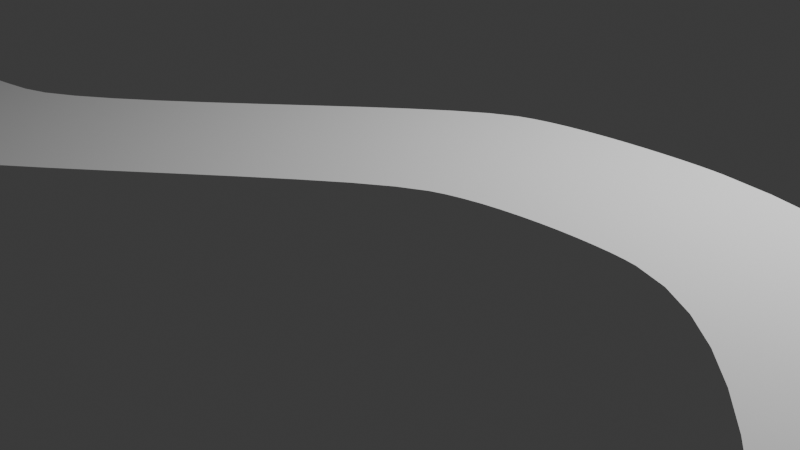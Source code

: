 # Source: curve_track.blend  (saved by Blender 4.3.34; exported with 4.5.12 LTS)
import bpy
from mathutils import Matrix  # noqa: F401  (used for matrix-valued properties, if any)

bpy.ops.wm.read_factory_settings(use_empty=True)
scene = bpy.context.scene
scene.name = 'Scene'

# ---- collections
col_collection = bpy.data.collections.new('Collection'); scene.collection.children.link(col_collection)

# ---- world
world_world = bpy.data.worlds.new('World'); scene.world = world_world
world_world.use_nodes = True; world_world.node_tree.nodes.clear()
_N = world_world.node_tree.nodes; _L = world_world.node_tree.links
n0 = _N.new('ShaderNodeOutputWorld'); n0.name = 'World Output'; n0.location = (300, 300)
n1 = _N.new('ShaderNodeBackground'); n1.name = 'Background'; n1.location = (10, 300)
n1.inputs[0].default_value = (0.05088, 0.05088, 0.05088, 1.0)
_L.new(n1.outputs[0], n0.inputs[0])
n0.is_active_output = True
world_world.color = (0.05088, 0.05088, 0.05088)
world_world.sun_shadow_jitter_overblur = 0.0

# ---- cameras
cam_camera = bpy.data.cameras.new('Camera')
cam_camera.clip_end = 100.0
cam_camera.ortho_scale = 7.314

# ---- lights
light_light = bpy.data.lights.new('Light', 'POINT')
light_light.energy = 1000.0
light_light.shadow_soft_size = 0.1

# ---- meshes
me_mesh = bpy.data.meshes.new('Mesh')
me_mesh.from_pydata([(-7.536, -0.4438, -0.03795), (-7.444, -1.109, -0.03795), (-7.307, -1.695, -0.03795), (-7.133, -2.208, -0.03795), (-6.927, -2.653, -0.03795), (-6.697, -3.036, -0.03795), (-6.449, -3.363, -0.03795), (-6.189, -3.64, -0.03795), (-5.924, -3.873, -0.03795), (-5.661, -4.066, -0.03795), (-5.406, -4.226, -0.03795), (-5.167, -4.358, -0.03795), (-4.948, -4.469, -0.03795), (-4.712, -4.573, -0.03795), (-4.482, -4.651, -0.03795), (-4.256, -4.703, -0.03795), (-4.032, -4.733, -0.03795), (-3.807, -4.744, -0.03795), (-3.579, -4.738, -0.03795), (-3.346, -4.717, -0.03795), (-3.105, -4.683, -0.03795), (-2.855, -4.64, -0.03795), (-2.592, -4.59, -0.03795), (-2.315, -4.536, -0.03795), (-2.022, -4.479, -0.03795), (-1.79, -4.396, -0.03795), (-1.505, -4.232, -0.03795), (-1.176, -4.003, -0.03795), (-0.8151, -3.724, -0.03795), (-0.4325, -3.411, -0.03795), (-0.03895, -3.078, -0.03795), (0.3547, -2.74, -0.03795), (0.7378, -2.414, -0.03795), (1.1, -2.114, -0.03795), (1.429, -1.855, -0.03795), (1.716, -1.654, -0.03795), (1.95, -1.524, -0.03795), (2.079, -1.475, -0.03795), (2.223, -1.434, -0.03795), (2.379, -1.399, -0.03795), (2.543, -1.372, -0.03795), (2.712, -1.351, -0.03795), (2.883, -1.336, -0.03795), (3.05, -1.327, -0.03795), (3.212, -1.324, -0.03795), (3.365, -1.326, -0.03795), (3.504, -1.332, -0.03795), (3.627, -1.344, -0.03795), (3.73, -1.36, -0.03795), (4.028, -1.459, -0.03795), (4.328, -1.63, -0.03795), (4.624, -1.863, -0.03795), (4.912, -2.146, -0.03795), (5.19, -2.469, -0.03795), (5.452, -2.819, -0.03795), (5.696, -3.187, -0.03795), (5.916, -3.561, -0.03795), (6.109, -3.931, -0.03795), (6.272, -4.284, -0.03795), (6.399, -4.611, -0.03795), (6.487, -4.899, -0.03795), (-5.98, -0.2985, -0.03795), (-5.94, -0.567, -0.03795), (-5.893, -0.8115, -0.03795), (-5.838, -1.034, -0.03795), (-5.777, -1.236, -0.03795), (-5.708, -1.419, -0.03795), (-5.633, -1.585, -0.03795), (-5.55, -1.737, -0.03795), (-5.46, -1.875, -0.03795), (-5.364, -2.002, -0.03795), (-5.26, -2.119, -0.03795), (-5.149, -2.229, -0.03795), (-5.031, -2.332, -0.03795), (-4.838, -2.474, -0.03795), (-4.635, -2.589, -0.03795), (-4.422, -2.677, -0.03795), (-4.202, -2.743, -0.03795), (-3.975, -2.786, -0.03795), (-3.743, -2.811, -0.03795), (-3.507, -2.818, -0.03795), (-3.267, -2.81, -0.03795), (-3.025, -2.789, -0.03795), (-2.782, -2.758, -0.03795), (-2.539, -2.717, -0.03795), (-2.298, -2.67, -0.03795), (-2.073, -2.587, -0.03795), (-1.805, -2.428, -0.03795), (-1.502, -2.209, -0.03795), (-1.172, -1.943, -0.03795), (-0.825, -1.645, -0.03795), (-0.469, -1.328, -0.03795), (-0.1128, -1.008, -0.03795), (0.235, -0.6974, -0.03795), (0.5657, -0.4116, -0.03795), (0.8707, -0.1646, -0.03795), (1.141, 0.02963, -0.03795), (1.369, 0.1567, -0.03795), (1.501, 0.2055, -0.03795), (1.654, 0.2473, -0.03795), (1.823, 0.2823, -0.03795), (2.004, 0.3111, -0.03795), (2.192, 0.334, -0.03795), (2.382, 0.3513, -0.03795), (2.57, 0.3636, -0.03795), (2.751, 0.3711, -0.03795), (2.921, 0.3743, -0.03795), (3.075, 0.3735, -0.03795), (3.208, 0.3691, -0.03795), (3.315, 0.3616, -0.03795), (3.764, 0.2997, -0.03795), (4.206, 0.1969, -0.03795), (4.638, 0.04763, -0.03795), (5.06, -0.154, -0.03795), (5.468, -0.4136, -0.03795), (5.862, -0.737, -0.03795), (6.239, -1.13, -0.03795), (6.598, -1.598, -0.03795), (6.937, -2.148, -0.03795), (7.254, -2.784, -0.03795), (7.547, -3.512, -0.03795), (7.815, -4.339, -0.03795)], [], [(1, 0, 61, 62, 63, 64, 65, 66, 67, 68, 69, 70, 71, 72, 73, 74, 75, 76, 77, 78, 79, 80, 81, 82, 83, 84, 85, 86, 87, 88, 89, 90, 91, 92, 93, 94, 95, 96, 97, 98, 99, 100, 101, 102, 103, 104, 105, 106, 107, 108, 109, 110, 111, 112, 113, 114, 115, 116, 117, 118, 119, 120, 121, 60, 59, 58, 57, 56, 55, 54, 53, 52, 51, 50, 49, 48, 47, 46, 45, 44, 43, 42, 41, 40, 39, 38, 37, 36, 35, 34, 33, 32, 31, 30, 29, 28, 27, 26, 25, 24, 23, 22, 21, 20, 19, 18, 17, 16, 15, 14, 13, 12, 11, 10, 9, 8, 7, 6, 5, 4, 3, 2)])
me_mesh.update()

# ---- objects
ob_light = bpy.data.objects.new('Light', light_light)
ob_camera = bpy.data.objects.new('Camera', cam_camera)
ob_curved_track = bpy.data.objects.new('curved_track', me_mesh)

# ---- transforms, parenting, visibility, modifiers, constraints
ob_light.location = (4.076, 1.005, 5.904)
ob_light.rotation_euler = (0.6503, 0.05522, 1.866)
ob_light.lock_rotations_4d = False
ob_light.empty_display_type = 'ARROWS'
ob_light.color = (0.0, 0.0, 0.0, 0.0)
ob_light.lineart.crease_threshold = 0.0
ob_camera.location = (7.359, -6.926, 4.958)
ob_camera.rotation_euler = (1.109, 0.0, 0.8149)
ob_camera.lock_rotations_4d = False
ob_camera.empty_display_type = 'ARROWS'
ob_camera.color = (0.0, 0.0, 0.0, 0.0)
ob_camera.display_type = 'WIRE'
ob_camera.lineart.crease_threshold = 0.0
ob_curved_track.location = (0.0, 0.0, 1.481)

# ---- collection membership
col_collection.objects.link(ob_light)
col_collection.objects.link(ob_camera)
col_collection.objects.link(ob_curved_track)

# ---- scene / render settings (as saved in the file)
scene.camera = ob_camera
scene.frame_start = 1; scene.frame_end = 250; scene.frame_set(1)
scene.render.engine = 'BLENDER_EEVEE_NEXT'
bpy.context.view_layer.update()
